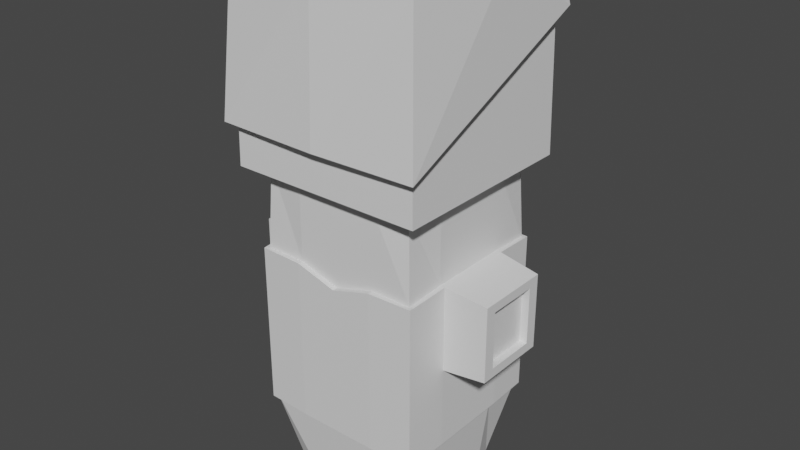 # Source: player1.blend  (saved by Blender 3.6.13; exported with 4.5.12 LTS)
import bpy
from mathutils import Matrix  # noqa: F401  (used for matrix-valued properties, if any)

bpy.ops.wm.read_factory_settings(use_empty=True)
scene = bpy.context.scene
scene.name = 'Scene'

# ---- collections
col_collection = bpy.data.collections.new('Collection'); scene.collection.children.link(col_collection)

# ---- materials (node trees are filled in below, after node groups)
mat_material = bpy.data.materials.new('Material')
mat_material.alpha_threshold = 0.0
mat_material.use_transparent_shadow = False
mat_material.roughness = 0.5
mat_material.line_color = (0.0, 0.0, 0.0, 1.0)

# ---- material node trees
mat_material.use_nodes = True; mat_material.node_tree.nodes.clear()
_N = mat_material.node_tree.nodes; _L = mat_material.node_tree.links
n0 = _N.new('ShaderNodeOutputMaterial'); n0.name = 'Material Output'; n0.location = (300, 300)
n1 = _N.new('ShaderNodeBsdfPrincipled'); n1.name = 'Principled BSDF'; n1.location = (10, 300)
n1.distribution = 'GGX'
n1.subsurface_method = 'RANDOM_WALK_SKIN'
n1.inputs[3].default_value = 1.45
n1.inputs[27].default_value = (0.0, 0.0, 0.0, 1.0)
n1.inputs[28].default_value = 1.0
_L.new(n1.outputs[0], n0.inputs[0])
n0.is_active_output = True

# ---- world
world_world = bpy.data.worlds.new('World'); scene.world = world_world
world_world.use_nodes = True; world_world.node_tree.nodes.clear()
_N = world_world.node_tree.nodes; _L = world_world.node_tree.links
n0 = _N.new('ShaderNodeOutputWorld'); n0.name = 'World Output'; n0.location = (300, 300)
n1 = _N.new('ShaderNodeBackground'); n1.name = 'Background'; n1.location = (10, 300)
n1.inputs[0].default_value = (0.05088, 0.05088, 0.05088, 1.0)
_L.new(n1.outputs[0], n0.inputs[0])
n0.is_active_output = True
world_world.color = (0.05088, 0.05088, 0.05088)
world_world.use_sun_shadow = False
world_world.sun_shadow_jitter_overblur = 0.0

# ---- meshes
me_cube = bpy.data.meshes.new('Cube')
me_cube.from_pydata([(0.9545, 0.9545, 1.0), (0.7855, 0.7855, -1.0), (0.9545, -0.9545, 1.0), (0.7855, -0.7855, -1.0), (-0.9545, 0.9545, 1.0), (-0.7855, 0.7855, -1.0), (-0.9545, -0.9545, 1.0), (-0.7855, -0.7855, -1.0), (1.184, -1.184, 1.0), (-1.184, -1.184, 1.0), (1.184, 1.184, 1.0), (-1.184, 1.184, 1.0), (-2.775e-10, -0.8899, -1.0), (1.0, 0.0, 1.0), (0.0, -1.0, 1.0), (0.0, -1.184, 1.0), (0.0, 1.184, 1.0), (-2.775e-10, 0.8899, -1.0), (-1.157, 1.157, 1.828), (1.157, 1.157, 1.828), (1.176, -1.176, 1.253), (-1.176, -1.176, 1.253), (0.0, -1.176, 1.253), (-0.8899, -1.388e-10, -1.0), (0.0, 1.157, 1.828), (-1.0, 0.0, 1.0), (0.0, 1.0, 1.0), (0.8899, -1.388e-10, -1.0), (-2.775e-10, -1.388e-10, -1.0), (-0.8899, -0.4449, -1.0), (-0.4449, 0.8899, -1.0), (1.0, 1.0, -0.5), (-1.0, -1.0, 0.5), (1.0, -1.0, -0.5), (-1.0, 1.0, -0.5), (-0.5, -1.0, 1.0), (1.0, -0.5, 1.0), (0.4449, -0.8899, -1.0), (-1.0, 0.5, 1.0), (0.5, 1.0, 1.0), (0.8899, 0.4449, -1.0), (0.0, 1.0, 0.3006), (0.0, 1.0, -0.5), (0.8899, -0.4449, -1.0), (-0.5, 1.0, 1.0), (-1.0, -0.5, 1.0), (-0.4449, -0.8899, -1.0), (1.0, 0.5, 1.0), (0.5, -1.0, 1.0), (-1.0, 1.0, 0.5), (1.0, -1.0, 0.5), (-1.0, -1.0, -0.5), (1.0, 1.0, 0.5), (0.4449, 0.8899, -1.0), (-0.8899, 0.4449, -1.0), (1.0, 0.0, -0.5), (1.0, 0.0, 0.5156), (-2.775e-10, -0.4449, -1.0), (-2.775e-10, 0.4449, -1.0), (-0.4449, -1.388e-10, -1.0), (0.4449, -1.388e-10, -1.0), (-1.0, 0.0, -0.5), (-1.0, 0.0, 0.5156), (0.0, -1.0, -0.5), (0.0, -1.0, 0.4261), (0.5, -1.0, 0.5), (0.5, -1.0, -0.5), (-0.5, -1.0, -0.5), (-1.0, -0.5, 0.5156), (-1.0, -0.5, -0.5), (-1.0, 0.5, -0.5), (0.4449, 0.4449, -1.0), (0.5, 1.0, -0.5), (-0.5, 1.0, -0.5), (-0.5874, 1.0, 0.5), (1.0, -0.5, -0.5), (1.0, 0.5, -0.5), (1.0, 0.5, 0.5156), (-0.4449, -0.4449, -1.0), (-0.4449, 0.4449, -1.0), (0.5874, 1.0, 0.5), (1.0, -0.5, 0.5156), (0.4449, -0.4449, -1.0), (-1.0, 0.5, 0.5156), (-0.5, -1.0, 0.5), (-1.487, 0.0, 0.4235), (-1.487, 0.0, 0.07646), (1.487, 0.0, 0.4235), (1.487, 0.0, 0.07646), (-1.487, 0.3175, 0.4235), (-1.487, 0.3175, 0.07646), (1.487, -0.3175, 0.4235), (1.487, -0.3175, 0.07646), (1.487, 0.3175, 0.4235), (1.487, 0.3175, 0.07646), (-1.487, -0.3175, 0.4235), (-1.487, -0.3175, 0.07646), (0.5921, 1.184, 1.0), (1.167, 1.167, 1.534), (-0.5921, 1.184, 1.0), (-1.167, 1.167, 1.534), (0.0, 1.293, 1.381), (0.5787, 1.157, 1.828), (-0.5787, 1.157, 1.828), (-0.5834, 1.22, 1.534), (0.5834, 1.22, 1.534), (-0.5872, 1.204, 1.301), (-0.5892, 1.196, 1.179), (0.5892, 1.196, 1.179), (0.5872, 1.204, 1.301), (0.0, 1.262, 1.298), (0.0, 1.208, 1.095), (0.0, 1.128, 1.279), (0.0, 1.084, 1.1), (-0.5892, 1.072, 1.185), (-0.5872, 1.08, 1.306), (0.5872, 1.08, 1.306), (0.5892, 1.072, 1.185), (-1.159, 1.159, 1.775), (0.0, 1.211, 1.693), (0.8681, 1.157, 1.828), (-0.2894, 1.157, 1.828), (1.159, 1.159, 1.775), (0.2894, 1.157, 1.828), (-0.8681, 1.157, 1.828), (-0.2917, 1.25, 1.458), (-0.8752, 1.193, 1.534), (0.8752, 1.193, 1.534), (0.2917, 1.25, 1.458), (-0.5804, 1.179, 1.726), (-0.5796, 1.169, 1.772), (0.5803, 1.178, 1.732), (0.5795, 1.168, 1.778), (0.8704, 1.169, 1.732), (0.8693, 1.164, 1.778), (0.8932, 1.166, 1.756), (-0.2582, 1.188, 1.705), (-0.2631, 1.177, 1.751), (-0.2321, 1.185, 1.724), (-0.8694, 1.164, 1.772), (-0.8706, 1.17, 1.725), (-0.8933, 1.167, 1.751), (0.2627, 1.178, 1.744), (0.2583, 1.19, 1.698), (0.232, 1.187, 1.718)], [], [(4, 38, 25, 45, 6, 9, 11), (84, 35, 6, 32), (83, 38, 4, 49), (82, 43, 3, 37), (81, 36, 2, 50), (80, 39, 0, 52), (79, 58, 28, 59), (2, 36, 13, 47, 0, 10, 8), (0, 39, 26, 44, 4, 11, 99, 16, 97, 10), (6, 35, 14, 48, 2, 8, 15, 9), (78, 57, 12, 46), (77, 47, 13, 56), (74, 44, 26, 41), (9, 15, 22, 21), (15, 8, 20, 22), (11, 9, 21, 18, 118, 100), (8, 10, 98, 122, 19, 20), (128, 101, 119, 144, 143), (126, 100, 118, 141, 140), (71, 40, 27, 60), (68, 45, 25, 62), (65, 48, 14, 64), (50, 2, 48, 65), (37, 66, 63, 12), (3, 33, 66, 37), (46, 67, 51, 7), (12, 63, 67, 46), (32, 6, 45, 68), (29, 69, 61, 23), (7, 51, 69, 29), (54, 70, 34, 5), (23, 61, 70, 54), (58, 71, 60, 28), (17, 53, 71, 58), (53, 1, 40, 71), (53, 72, 31, 1), (17, 42, 72, 53), (30, 73, 42, 17), (5, 34, 73, 30), (49, 4, 44, 74), (43, 75, 33, 3), (27, 55, 75, 43), (40, 76, 55, 27), (1, 31, 76, 40), (52, 0, 47, 77), (29, 78, 46, 7), (23, 59, 78, 29), (59, 28, 57, 78), (54, 79, 59, 23), (5, 30, 79, 54), (30, 17, 58, 79), (41, 26, 39, 80), (56, 13, 36, 81), (57, 82, 37, 12), (28, 60, 82, 57), (60, 27, 43, 82), (62, 25, 38, 83), (64, 14, 35, 84), (96, 95, 85, 86), (94, 93, 87, 88), (88, 87, 91, 92), (86, 85, 89, 90), (104, 126, 140, 129), (109, 110, 101, 128, 105), (16, 99, 107, 111), (105, 128, 143, 131), (97, 16, 111, 108), (99, 11, 100, 126, 104, 106, 107), (10, 97, 108, 109, 105, 127, 98), (106, 110, 112, 115), (108, 111, 113, 117), (110, 106, 104, 125, 101), (111, 107, 114, 113), (110, 109, 116, 112), (109, 108, 117, 116), (107, 106, 115, 114), (98, 127, 133, 135, 122), (119, 138, 137, 121, 24), (122, 135, 134, 120, 19), (101, 125, 136, 138, 119), (139, 141, 118, 18, 124), (132, 142, 123, 102), (137, 130, 103, 121), (125, 104, 129, 136), (142, 144, 119, 24, 123), (134, 132, 102, 120), (127, 105, 131, 133), (130, 139, 124, 103)])
_uv = me_cube.uv_layers.new(name='UVMap')
_uv.uv.foreach_set('vector', [0.625, 0.25, 0.625, 0.1875, 0.625, 0.125, 0.625, 0.0625, 0.625, 0.0, 0.625, 0.0, 0.625, 0.25, 0.5625, 0.9375, 0.625, 0.9375, 0.625, 1.0, 0.5625, 1.0, 0.5625, 0.1875, 0.625, 0.1875, 0.625, 0.25, 0.5625, 0.25, 0.3125, 0.6875, 0.375, 0.6875, 0.375, 0.75, 0.3125, 0.75, 0.5625, 0.6875, 0.625, 0.6875, 0.625, 0.75, 0.5625, 0.75, 0.5625, 0.4375, 0.625, 0.4375, 0.625, 0.5, 0.5625, 0.5, 0.1875, 0.5625, 0.25, 0.5625, 0.25, 0.625, 0.1875, 0.625, 0.625, 0.75, 0.625, 0.6875, 0.625, 0.625, 0.625, 0.5625, 0.625, 0.5, 0.625, 0.5, 0.625, 0.75, 0.625, 0.5, 0.625, 0.4375, 0.625, 0.375, 0.625, 0.3125, 0.625, 0.25, 0.625, 0.25, 0.625, 0.3125, 0.625, 0.375, 0.625, 0.4375, 0.625, 0.5, 0.625, 1.0, 0.625, 0.9375, 0.625, 0.875, 0.625, 0.8125, 0.625, 0.75, 0.625, 0.75, 0.625, 0.875, 0.625, 1.0, 0.1875, 0.6875, 0.25, 0.6875, 0.25, 0.75, 0.1875, 0.75, 0.5625, 0.5625, 0.625, 0.5625, 0.625, 0.625, 0.5625, 0.625, 0.5625, 0.3125, 0.625, 0.3125, 0.625, 0.375, 0.5376, 0.375, 0.625, 1.0, 0.625, 0.875, 0.625, 0.875, 0.625, 1.0, 0.625, 0.875, 0.625, 0.75, 0.625, 0.75, 0.625, 0.875, 0.625, 0.25, 0.625, 0.0, 0.625, 0.0, 0.625, 0.25, 0.625, 0.25, 0.625, 0.25, 0.625, 0.75, 0.625, 0.5, 0.625, 0.5, 0.625, 0.5, 0.625, 0.5, 0.625, 0.75, 0.625, 0.4062, 0.625, 0.375, 0.625, 0.375, 0.625, 0.4034, 0.625, 0.4062, 0.625, 0.2812, 0.625, 0.25, 0.625, 0.25, 0.625, 0.2787, 0.625, 0.2812, 0.3125, 0.5625, 0.375, 0.5625, 0.375, 0.625, 0.3125, 0.625, 0.5625, 0.0625, 0.625, 0.0625, 0.625, 0.125, 0.5625, 0.125, 0.5625, 0.8125, 0.625, 0.8125, 0.625, 0.875, 0.5533, 0.875, 0.5625, 0.75, 0.625, 0.75, 0.625, 0.8125, 0.5625, 0.8125, 0.375, 0.8125, 0.4375, 0.8125, 0.4375, 0.875, 0.375, 0.875, 0.375, 0.75, 0.4375, 0.75, 0.4375, 0.8125, 0.375, 0.8125, 0.375, 0.9375, 0.4375, 0.9375, 0.4375, 1.0, 0.375, 1.0, 0.375, 0.875, 0.4375, 0.875, 0.4375, 0.9375, 0.375, 0.9375, 0.5625, 0.0, 0.625, 0.0, 0.625, 0.0625, 0.5625, 0.0625, 0.375, 0.0625, 0.4375, 0.0625, 0.4375, 0.125, 0.375, 0.125, 0.375, 0.0, 0.4375, 0.0, 0.4375, 0.0625, 0.375, 0.0625, 0.375, 0.1875, 0.4375, 0.1875, 0.4375, 0.25, 0.375, 0.25, 0.375, 0.125, 0.4375, 0.125, 0.4375, 0.1875, 0.375, 0.1875, 0.25, 0.5625, 0.3125, 0.5625, 0.3125, 0.625, 0.25, 0.625, 0.25, 0.5, 0.3125, 0.5, 0.3125, 0.5625, 0.25, 0.5625, 0.3125, 0.5, 0.375, 0.5, 0.375, 0.5625, 0.3125, 0.5625, 0.375, 0.4375, 0.4375, 0.4375, 0.4375, 0.5, 0.375, 0.5, 0.375, 0.375, 0.4375, 0.375, 0.4375, 0.4375, 0.375, 0.4375, 0.375, 0.3125, 0.4375, 0.3125, 0.4375, 0.375, 0.375, 0.375, 0.375, 0.25, 0.4375, 0.25, 0.4375, 0.3125, 0.375, 0.3125, 0.5625, 0.25, 0.625, 0.25, 0.625, 0.3125, 0.5625, 0.3125, 0.375, 0.6875, 0.4375, 0.6875, 0.4375, 0.75, 0.375, 0.75, 0.375, 0.625, 0.4375, 0.625, 0.4375, 0.6875, 0.375, 0.6875, 0.375, 0.5625, 0.4375, 0.5625, 0.4375, 0.625, 0.375, 0.625, 0.375, 0.5, 0.4375, 0.5, 0.4375, 0.5625, 0.375, 0.5625, 0.5625, 0.5, 0.625, 0.5, 0.625, 0.5625, 0.5625, 0.5625, 0.125, 0.6875, 0.1875, 0.6875, 0.1875, 0.75, 0.125, 0.75, 0.125, 0.625, 0.1875, 0.625, 0.1875, 0.6875, 0.125, 0.6875, 0.1875, 0.625, 0.25, 0.625, 0.25, 0.6875, 0.1875, 0.6875, 0.125, 0.5625, 0.1875, 0.5625, 0.1875, 0.625, 0.125, 0.625, 0.125, 0.5, 0.1875, 0.5, 0.1875, 0.5625, 0.125, 0.5625, 0.1875, 0.5, 0.25, 0.5, 0.25, 0.5625, 0.1875, 0.5625, 0.5376, 0.375, 0.625, 0.375, 0.625, 0.4375, 0.5625, 0.4375, 0.5625, 0.625, 0.625, 0.625, 0.625, 0.6875, 0.5625, 0.6875, 0.25, 0.6875, 0.3125, 0.6875, 0.3125, 0.75, 0.25, 0.75, 0.25, 0.625, 0.3125, 0.625, 0.3125, 0.6875, 0.25, 0.6875, 0.3125, 0.625, 0.375, 0.625, 0.375, 0.6875, 0.3125, 0.6875, 0.5625, 0.125, 0.625, 0.125, 0.625, 0.1875, 0.5625, 0.1875, 0.5533, 0.875, 0.625, 0.875, 0.625, 0.9375, 0.5625, 0.9375, 0.5076, 0.07011, 0.5549, 0.07011, 0.5549, 0.125, 0.5076, 0.125, 0.5076, 0.5701, 0.5549, 0.5701, 0.5549, 0.625, 0.5076, 0.625, 0.5076, 0.625, 0.5549, 0.625, 0.5549, 0.6799, 0.5076, 0.6799, 0.5076, 0.125, 0.5549, 0.125, 0.5549, 0.1799, 0.5076, 0.1799, 0.625, 0.3125, 0.625, 0.2812, 0.625, 0.2812, 0.625, 0.3125, 0.625, 0.4375, 0.625, 0.375, 0.625, 0.375, 0.625, 0.4062, 0.625, 0.4375, 0.625, 0.375, 0.625, 0.3125, 0.625, 0.3125, 0.625, 0.375, 0.625, 0.4375, 0.625, 0.4062, 0.625, 0.4062, 0.625, 0.4375, 0.625, 0.4375, 0.625, 0.375, 0.625, 0.375, 0.625, 0.4375, 0.625, 0.3125, 0.625, 0.25, 0.625, 0.25, 0.625, 0.2812, 0.625, 0.3125, 0.625, 0.3125, 0.625, 0.3125, 0.625, 0.5, 0.625, 0.4375, 0.625, 0.4375, 0.625, 0.4375, 0.625, 0.4375, 0.625, 0.4688, 0.625, 0.5, 0.625, 0.3125, 0.625, 0.375, 0.625, 0.375, 0.625, 0.3125, 0.625, 0.4375, 0.625, 0.375, 0.625, 0.375, 0.625, 0.4375, 0.625, 0.375, 0.625, 0.3125, 0.625, 0.3125, 0.625, 0.3438, 0.625, 0.375, 0.625, 0.375, 0.625, 0.3125, 0.625, 0.3125, 0.625, 0.375, 0.625, 0.375, 0.625, 0.4375, 0.625, 0.4375, 0.625, 0.375, 0.625, 0.4375, 0.625, 0.4375, 0.625, 0.4375, 0.625, 0.4375, 0.625, 0.3125, 0.625, 0.3125, 0.625, 0.3125, 0.625, 0.3125, 0.625, 0.5, 0.625, 0.4688, 0.625, 0.4687, 0.625, 0.4713, 0.625, 0.5, 0.625, 0.375, 0.625, 0.3466, 0.625, 0.3438, 0.625, 0.3438, 0.625, 0.375, 0.625, 0.5, 0.625, 0.4713, 0.625, 0.4687, 0.625, 0.4687, 0.625, 0.5, 0.625, 0.375, 0.625, 0.3438, 0.625, 0.3438, 0.625, 0.3466, 0.625, 0.375, 0.625, 0.2812, 0.625, 0.2787, 0.625, 0.25, 0.625, 0.25, 0.625, 0.2812, 0.625, 0.4375, 0.625, 0.4062, 0.625, 0.4062, 0.625, 0.4375, 0.625, 0.3438, 0.625, 0.3125, 0.625, 0.3125, 0.625, 0.3438, 0.625, 0.3438, 0.625, 0.3125, 0.625, 0.3125, 0.625, 0.3437, 0.625, 0.4062, 0.625, 0.4034, 0.625, 0.375, 0.625, 0.375, 0.625, 0.4062, 0.625, 0.4687, 0.625, 0.4375, 0.625, 0.4375, 0.625, 0.4687, 0.625, 0.4688, 0.625, 0.4375, 0.625, 0.4375, 0.625, 0.4687, 0.625, 0.3125, 0.625, 0.2812, 0.625, 0.2812, 0.625, 0.3125])
me_cube.materials.append(mat_material)
me_cube.use_mirror_vertex_groups = False
me_cube.update()
me_cube_001 = bpy.data.meshes.new('Cube.001')
me_cube_001.from_pydata([(0.3062, 0.8655, 2.745), (0.3062, 0.8655, 3.082), (0.3062, 1.202, 2.745), (0.3062, 1.202, 3.082), (0.6427, 0.8655, 2.745), (0.6427, 0.8655, 3.082), (0.6427, 1.202, 2.745), (0.6427, 1.202, 3.082), (0.3869, 1.112, 2.826), (0.3869, 1.112, 3.001), (0.5619, 1.112, 2.826), (0.5619, 1.112, 3.001), (-0.3062, 0.8655, 2.745), (-0.3062, 0.8655, 3.082), (-0.3062, 1.202, 2.745), (-0.3062, 1.202, 3.082), (-0.6427, 0.8655, 2.745), (-0.6427, 0.8655, 3.082), (-0.6427, 1.202, 2.745), (-0.6427, 1.202, 3.082), (-0.3869, 1.112, 2.826), (-0.3869, 1.112, 3.001), (-0.5619, 1.112, 2.826), (-0.5619, 1.112, 3.001), (0.2693, 1.034, 2.709), (0.2693, 0.8286, 2.914), (0.2693, 1.034, 3.119), (0.2693, 1.239, 2.914), (0.4744, 1.239, 2.709), (0.4744, 1.239, 3.119), (0.6795, 1.239, 2.914), (0.6795, 1.034, 2.709), (0.6795, 1.034, 3.119), (0.6795, 0.8286, 2.914), (0.4744, 0.8286, 2.709), (0.4744, 0.8286, 3.119), (0.3678, 1.199, 2.807), (0.3678, 1.093, 2.914), (0.3678, 1.199, 3.02), (0.5811, 1.199, 2.807), (0.5811, 1.199, 3.02), (0.5811, 1.093, 2.914), (0.4744, 1.093, 2.807), (0.4744, 1.093, 3.02), (-0.2693, 1.034, 2.709), (-0.2693, 0.8286, 2.914), (-0.2693, 1.034, 3.119), (-0.2693, 1.239, 2.914), (-0.4744, 1.239, 2.709), (-0.4744, 1.239, 3.119), (-0.6795, 1.239, 2.914), (-0.6795, 1.034, 2.709), (-0.6795, 1.034, 3.119), (-0.6795, 0.8286, 2.914), (-0.4744, 0.8286, 2.709), (-0.4744, 0.8286, 3.119), (-0.3678, 1.199, 2.807), (-0.3678, 1.093, 2.914), (-0.3678, 1.199, 3.02), (-0.5811, 1.199, 2.807), (-0.5811, 1.199, 3.02), (-0.5811, 1.093, 2.914), (-0.4744, 1.093, 2.807), (-0.4744, 1.093, 3.02), (0.1919, 1.034, 2.914), (0.4744, 1.316, 2.914), (0.7569, 1.034, 2.914), (0.4744, 0.7513, 2.914), (0.4744, 1.034, 2.631), (0.4744, 1.034, 3.196), (0.3275, 1.199, 2.914), (0.6213, 1.199, 2.914), (0.4744, 1.053, 2.914), (0.4744, 1.199, 2.767), (0.4744, 1.199, 3.061), (-0.1919, 1.034, 2.914), (-0.4744, 1.316, 2.914), (-0.7569, 1.034, 2.914), (-0.4744, 0.7513, 2.914), (-0.4744, 1.034, 2.631), (-0.4744, 1.034, 3.196), (-0.3275, 1.199, 2.914), (-0.6213, 1.199, 2.914), (-0.4744, 1.053, 2.914), (-0.4744, 1.199, 2.767), (-0.4744, 1.199, 3.061)], [], [(0, 25, 64, 24), (25, 1, 26, 64), (64, 26, 3, 27), (24, 64, 27, 2), (2, 27, 65, 28), (27, 3, 29, 65), (65, 29, 7, 30), (28, 65, 30, 6), (6, 30, 66, 31), (30, 7, 32, 66), (66, 32, 5, 33), (31, 66, 33, 4), (4, 33, 67, 34), (33, 5, 35, 67), (67, 35, 1, 25), (34, 67, 25, 0), (2, 28, 68, 24), (28, 6, 31, 68), (68, 31, 4, 34), (24, 68, 34, 0), (7, 29, 69, 32), (29, 3, 26, 69), (69, 26, 1, 35), (32, 69, 35, 5), (8, 37, 70, 36), (37, 9, 38, 70), (71, 40, 11, 41), (39, 71, 41, 10), (10, 41, 72, 42), (41, 11, 43, 72), (72, 43, 9, 37), (42, 72, 37, 8), (73, 39, 10, 42), (36, 73, 42, 8), (74, 38, 9, 43), (40, 74, 43, 11), (12, 44, 75, 45), (44, 14, 47, 75), (75, 47, 15, 46), (45, 75, 46, 13), (14, 48, 76, 47), (48, 18, 50, 76), (76, 50, 19, 49), (47, 76, 49, 15), (18, 51, 77, 50), (51, 16, 53, 77), (77, 53, 17, 52), (50, 77, 52, 19), (16, 54, 78, 53), (54, 12, 45, 78), (78, 45, 13, 55), (53, 78, 55, 17), (14, 44, 79, 48), (44, 12, 54, 79), (79, 54, 16, 51), (48, 79, 51, 18), (19, 52, 80, 49), (52, 17, 55, 80), (80, 55, 13, 46), (49, 80, 46, 15), (20, 56, 81, 57), (57, 81, 58, 21), (59, 22, 61, 82), (82, 61, 23, 60), (22, 62, 83, 61), (62, 20, 57, 83), (83, 57, 21, 63), (61, 83, 63, 23), (56, 20, 62, 84), (84, 62, 22, 59), (60, 23, 63, 85), (85, 63, 21, 58)])
_uv = me_cube_001.uv_layers.new(name='UVMap')
_uv.uv.foreach_set('vector', [0.375, 0.0, 0.5, 0.0, 0.5, 0.125, 0.375, 0.125, 0.5, 0.0, 0.625, 0.0, 0.625, 0.125, 0.5, 0.125, 0.5, 0.125, 0.625, 0.125, 0.625, 0.25, 0.5, 0.25, 0.375, 0.125, 0.5, 0.125, 0.5, 0.25, 0.375, 0.25, 0.375, 0.25, 0.5, 0.25, 0.5, 0.375, 0.375, 0.375, 0.5, 0.25, 0.625, 0.25, 0.625, 0.375, 0.5, 0.375, 0.5, 0.375, 0.625, 0.375, 0.625, 0.5, 0.5, 0.5, 0.375, 0.375, 0.5, 0.375, 0.5, 0.5, 0.375, 0.5, 0.375, 0.5, 0.5, 0.5, 0.5, 0.625, 0.375, 0.625, 0.5, 0.5, 0.625, 0.5, 0.625, 0.625, 0.5, 0.625, 0.5, 0.625, 0.625, 0.625, 0.625, 0.75, 0.5, 0.75, 0.375, 0.625, 0.5, 0.625, 0.5, 0.75, 0.375, 0.75, 0.375, 0.75, 0.5, 0.75, 0.5, 0.875, 0.375, 0.875, 0.5, 0.75, 0.625, 0.75, 0.625, 0.875, 0.5, 0.875, 0.5, 0.875, 0.625, 0.875, 0.625, 1.0, 0.5, 1.0, 0.375, 0.875, 0.5, 0.875, 0.5, 1.0, 0.375, 1.0, 0.125, 0.5, 0.25, 0.5, 0.25, 0.625, 0.125, 0.625, 0.25, 0.5, 0.375, 0.5, 0.375, 0.625, 0.25, 0.625, 0.25, 0.625, 0.375, 0.625, 0.375, 0.75, 0.25, 0.75, 0.125, 0.625, 0.25, 0.625, 0.25, 0.75, 0.125, 0.75, 0.625, 0.5, 0.75, 0.5, 0.75, 0.625, 0.625, 0.625, 0.75, 0.5, 0.875, 0.5, 0.875, 0.625, 0.75, 0.625, 0.75, 0.625, 0.875, 0.625, 0.875, 0.75, 0.75, 0.75, 0.625, 0.625, 0.75, 0.625, 0.75, 0.75, 0.625, 0.75, 0.375, 0.0, 0.5, 0.0, 0.5, 0.125, 0.375, 0.125, 0.5, 0.0, 0.625, 0.0, 0.625, 0.125, 0.5, 0.125, 0.5, 0.625, 0.625, 0.625, 0.625, 0.75, 0.5, 0.75, 0.375, 0.625, 0.5, 0.625, 0.5, 0.75, 0.375, 0.75, 0.375, 0.75, 0.5, 0.75, 0.5, 0.875, 0.375, 0.875, 0.5, 0.75, 0.625, 0.75, 0.625, 0.875, 0.5, 0.875, 0.5, 0.875, 0.625, 0.875, 0.625, 1.0, 0.5, 1.0, 0.375, 0.875, 0.5, 0.875, 0.5, 1.0, 0.375, 1.0, 0.25, 0.625, 0.375, 0.625, 0.375, 0.75, 0.25, 0.75, 0.125, 0.625, 0.25, 0.625, 0.25, 0.75, 0.125, 0.75, 0.75, 0.625, 0.875, 0.625, 0.875, 0.75, 0.75, 0.75, 0.625, 0.625, 0.75, 0.625, 0.75, 0.75, 0.625, 0.75, 0.375, 0.0, 0.375, 0.125, 0.5, 0.125, 0.5, 0.0, 0.375, 0.125, 0.375, 0.25, 0.5, 0.25, 0.5, 0.125, 0.5, 0.125, 0.5, 0.25, 0.625, 0.25, 0.625, 0.125, 0.5, 0.0, 0.5, 0.125, 0.625, 0.125, 0.625, 0.0, 0.375, 0.25, 0.375, 0.375, 0.5, 0.375, 0.5, 0.25, 0.375, 0.375, 0.375, 0.5, 0.5, 0.5, 0.5, 0.375, 0.5, 0.375, 0.5, 0.5, 0.625, 0.5, 0.625, 0.375, 0.5, 0.25, 0.5, 0.375, 0.625, 0.375, 0.625, 0.25, 0.375, 0.5, 0.375, 0.625, 0.5, 0.625, 0.5, 0.5, 0.375, 0.625, 0.375, 0.75, 0.5, 0.75, 0.5, 0.625, 0.5, 0.625, 0.5, 0.75, 0.625, 0.75, 0.625, 0.625, 0.5, 0.5, 0.5, 0.625, 0.625, 0.625, 0.625, 0.5, 0.375, 0.75, 0.375, 0.875, 0.5, 0.875, 0.5, 0.75, 0.375, 0.875, 0.375, 1.0, 0.5, 1.0, 0.5, 0.875, 0.5, 0.875, 0.5, 1.0, 0.625, 1.0, 0.625, 0.875, 0.5, 0.75, 0.5, 0.875, 0.625, 0.875, 0.625, 0.75, 0.125, 0.5, 0.125, 0.625, 0.25, 0.625, 0.25, 0.5, 0.125, 0.625, 0.125, 0.75, 0.25, 0.75, 0.25, 0.625, 0.25, 0.625, 0.25, 0.75, 0.375, 0.75, 0.375, 0.625, 0.25, 0.5, 0.25, 0.625, 0.375, 0.625, 0.375, 0.5, 0.625, 0.5, 0.625, 0.625, 0.75, 0.625, 0.75, 0.5, 0.625, 0.625, 0.625, 0.75, 0.75, 0.75, 0.75, 0.625, 0.75, 0.625, 0.75, 0.75, 0.875, 0.75, 0.875, 0.625, 0.75, 0.5, 0.75, 0.625, 0.875, 0.625, 0.875, 0.5, 0.375, 0.0, 0.375, 0.125, 0.5, 0.125, 0.5, 0.0, 0.5, 0.0, 0.5, 0.125, 0.625, 0.125, 0.625, 0.0, 0.375, 0.625, 0.375, 0.75, 0.5, 0.75, 0.5, 0.625, 0.5, 0.625, 0.5, 0.75, 0.625, 0.75, 0.625, 0.625, 0.375, 0.75, 0.375, 0.875, 0.5, 0.875, 0.5, 0.75, 0.375, 0.875, 0.375, 1.0, 0.5, 1.0, 0.5, 0.875, 0.5, 0.875, 0.5, 1.0, 0.625, 1.0, 0.625, 0.875, 0.5, 0.75, 0.5, 0.875, 0.625, 0.875, 0.625, 0.75, 0.125, 0.625, 0.125, 0.75, 0.25, 0.75, 0.25, 0.625, 0.25, 0.625, 0.25, 0.75, 0.375, 0.75, 0.375, 0.625, 0.625, 0.625, 0.625, 0.75, 0.75, 0.75, 0.75, 0.625, 0.75, 0.625, 0.75, 0.75, 0.875, 0.75, 0.875, 0.625])
me_cube_001.update()
me_cube_002 = bpy.data.meshes.new('Cube.002')
me_cube_002.from_pydata([(-1.157, 1.157, 1.828), (1.157, 1.157, 1.828), (1.176, -1.176, 1.253), (-1.176, -1.176, 1.253), (0.0, -1.176, 1.253), (0.0, 1.157, 1.828), (0.0, -1.251, 2.152), (-1.158, -1.158, 2.134), (1.251, 0.08815, 2.152), (1.158, -1.158, 2.134), (-1.251, 0.08815, 2.152), (-1.158, 1.158, 2.134), (0.0, 1.251, 2.152), (1.158, 1.158, 2.134), (-1.267, 1.252, 1.835), (-1.269, -1.287, 1.259), (1.267, 1.252, 1.835), (1.269, -1.287, 1.259), (0.0, -1.321, 1.257), (0.0, 0.08815, 2.193), (0.0, 1.302, 1.833), (0.5787, 1.157, 1.828), (-0.5787, 1.157, 1.828), (0.8681, 1.157, 1.828), (-0.2894, 1.157, 1.828), (0.2894, 1.157, 1.828), (-0.8681, 1.157, 1.828), (0.8091, 1.209, 1.773), (0.81, 1.214, 1.736), (0.5773, 1.213, 1.773), (0.5778, 1.221, 1.736), (-0.5774, 1.214, 1.767), (-0.578, 1.222, 1.731), (-0.5804, 1.179, 1.726), (-0.5796, 1.169, 1.772), (0.5803, 1.178, 1.732), (0.5795, 1.168, 1.778), (0.8704, 1.169, 1.732), (0.8693, 1.164, 1.778), (0.8932, 1.166, 1.756), (-0.2582, 1.188, 1.705), (-0.2631, 1.177, 1.751), (-0.2321, 1.185, 1.724), (-0.8694, 1.164, 1.772), (-0.8706, 1.17, 1.725), (-0.8933, 1.167, 1.751), (0.2627, 1.178, 1.744), (0.2583, 1.19, 1.698), (0.232, 1.187, 1.718), (0.8282, 1.211, 1.756), (-0.3202, 1.229, 1.714), (-0.3241, 1.22, 1.751), (-0.2993, 1.226, 1.73), (-0.8092, 1.21, 1.768), (-0.8101, 1.214, 1.73), (-0.8283, 1.211, 1.751), (0.3238, 1.221, 1.746), (0.3203, 1.23, 1.709), (0.2993, 1.228, 1.725)], [], [(4, 2, 17, 18), (1, 23, 21, 25, 5, 20, 16), (2, 1, 16, 17), (3, 4, 18, 15), (0, 3, 15, 14), (5, 24, 22, 26, 0, 14, 20), (20, 14, 11, 12), (19, 10, 7, 6), (8, 16, 13), (10, 15, 7), (18, 17, 9, 6), (15, 18, 6, 7), (14, 15, 10), (14, 10, 11), (17, 16, 8), (17, 8, 9), (8, 19, 6, 9), (13, 12, 19, 8), (12, 11, 10, 19), (16, 20, 12, 13), (28, 27, 49), (48, 46, 56, 58), (34, 41, 51, 31), (44, 45, 55, 54), (39, 37, 28, 49), (37, 35, 30, 28), (35, 47, 57, 30), (45, 43, 53, 55), (36, 38, 27, 29), (50, 51, 52), (53, 54, 55), (56, 57, 58), (29, 27, 28, 30), (31, 51, 50, 32), (53, 31, 32, 54), (56, 29, 30, 57), (38, 39, 49, 27), (40, 33, 32, 50), (42, 40, 50, 52), (43, 34, 31, 53), (47, 48, 58, 57), (33, 44, 54, 32), (41, 42, 52, 51), (46, 36, 29, 56)])
_uv = me_cube_002.uv_layers.new(name='UVMap')
_uv.uv.foreach_set('vector', [0.625, 0.875, 0.625, 0.75, 0.625, 0.75, 0.625, 0.875, 0.625, 0.5, 0.625, 0.4687, 0.625, 0.4375, 0.625, 0.4062, 0.625, 0.375, 0.625, 0.375, 0.625, 0.5, 0.625, 0.75, 0.625, 0.5, 0.625, 0.5, 0.625, 0.75, 0.625, 1.0, 0.625, 0.875, 0.625, 0.875, 0.625, 1.0, 0.625, 0.25, 0.625, 0.0, 0.625, 0.0, 0.625, 0.25, 0.625, 0.375, 0.625, 0.3438, 0.625, 0.3125, 0.625, 0.2812, 0.625, 0.25, 0.625, 0.25, 0.625, 0.375, 0.625, 0.375, 0.625, 0.25, 0.625, 0.25, 0.625, 0.375, 0.75, 0.6154, 0.875, 0.6154, 0.875, 0.75, 0.75, 0.75, 0.625, 0.6154, 0.625, 0.5, 0.625, 0.5, 0.625, 0.1346, 0.625, 0.0, 0.625, 0.0, 0.625, 0.875, 0.625, 0.75, 0.625, 0.75, 0.625, 0.875, 0.625, 1.0, 0.625, 0.875, 0.625, 0.875, 0.625, 1.0, 0.625, 0.25, 0.625, 0.0, 0.625, 0.1346, 0.625, 0.25, 0.625, 0.1346, 0.625, 0.25, 0.625, 0.75, 0.625, 0.5, 0.625, 0.6154, 0.625, 0.75, 0.625, 0.6154, 0.625, 0.75, 0.625, 0.6154, 0.75, 0.6154, 0.75, 0.75, 0.625, 0.75, 0.625, 0.5, 0.625, 0.375, 0.625, 0.375, 0.625, 0.6154, 0.625, 0.375, 0.625, 0.25, 0.625, 0.1346, 0.625, 0.375, 0.625, 0.5, 0.625, 0.375, 0.625, 0.375, 0.625, 0.5, 0.625, 0.4687, 0.625, 0.4687, 0.625, 0.4713, 0.625, 0.4034, 0.625, 0.4062, 0.625, 0.4062, 0.625, 0.4034, 0.625, 0.3125, 0.625, 0.3438, 0.625, 0.3438, 0.625, 0.3125, 0.625, 0.2812, 0.625, 0.2787, 0.625, 0.2787, 0.625, 0.2812, 0.625, 0.4713, 0.625, 0.4687, 0.625, 0.4687, 0.625, 0.4713, 0.625, 0.4687, 0.625, 0.4375, 0.625, 0.4375, 0.625, 0.4687, 0.625, 0.4375, 0.625, 0.4062, 0.625, 0.4062, 0.625, 0.4375, 0.625, 0.2787, 0.625, 0.2812, 0.625, 0.2812, 0.625, 0.2787, 0.625, 0.4375, 0.625, 0.4687, 0.625, 0.4687, 0.625, 0.4375, 0.625, 0.3437, 0.625, 0.3428, 0.625, 0.3466, 0.625, 0.2812, 0.625, 0.2812, 0.625, 0.2787, 0.625, 0.4062, 0.625, 0.4071, 0.625, 0.4034, 0.625, 0.4375, 0.625, 0.4687, 0.625, 0.4687, 0.625, 0.4375, 0.625, 0.3125, 0.625, 0.3438, 0.625, 0.3437, 0.625, 0.3125, 0.625, 0.2812, 0.625, 0.3125, 0.625, 0.3125, 0.625, 0.2812, 0.625, 0.4062, 0.625, 0.4375, 0.625, 0.4375, 0.625, 0.4062, 0.625, 0.4687, 0.625, 0.4713, 0.625, 0.4713, 0.625, 0.4687, 0.625, 0.3437, 0.625, 0.3125, 0.625, 0.3125, 0.625, 0.3437, 0.625, 0.3466, 0.625, 0.3438, 0.625, 0.3438, 0.625, 0.3466, 0.625, 0.2812, 0.625, 0.3125, 0.625, 0.3125, 0.625, 0.2812, 0.625, 0.4062, 0.625, 0.4034, 0.625, 0.4034, 0.625, 0.4062, 0.625, 0.3125, 0.625, 0.2812, 0.625, 0.2812, 0.625, 0.3125, 0.625, 0.3438, 0.625, 0.3466, 0.625, 0.3466, 0.625, 0.3438, 0.625, 0.4062, 0.625, 0.4375, 0.625, 0.4375, 0.625, 0.4062])
me_cube_002.materials.append(mat_material)
me_cube_002.use_mirror_vertex_groups = False
me_cube_002.update()
me_cube_003 = bpy.data.meshes.new('Cube.003')
me_cube_003.from_pydata([(0.3869, 1.287, 2.826), (0.3869, 1.287, 3.001), (0.5619, 1.287, 2.826), (0.5619, 1.287, 3.001), (-0.3869, 1.287, 2.826), (-0.3869, 1.287, 3.001), (-0.5619, 1.287, 2.826), (-0.5619, 1.287, 3.001), (0.3678, 1.199, 2.807), (0.3678, 1.199, 3.02), (0.3678, 1.306, 2.914), (0.4744, 1.306, 2.807), (0.4744, 1.306, 3.02), (0.5811, 1.306, 2.914), (0.5811, 1.199, 2.807), (0.5811, 1.199, 3.02), (-0.3678, 1.199, 2.807), (-0.3678, 1.199, 3.02), (-0.3678, 1.306, 2.914), (-0.4744, 1.306, 2.807), (-0.4744, 1.306, 3.02), (-0.5811, 1.306, 2.914), (-0.5811, 1.199, 2.807), (-0.5811, 1.199, 3.02), (0.3275, 1.199, 2.914), (0.4744, 1.346, 2.914), (0.6213, 1.199, 2.914), (0.4744, 1.199, 2.767), (0.4744, 1.199, 3.061), (-0.3275, 1.199, 2.914), (-0.4744, 1.346, 2.914), (-0.6213, 1.199, 2.914), (-0.4744, 1.199, 2.767), (-0.4744, 1.199, 3.061)], [], [(24, 9, 1, 10), (8, 24, 10, 0), (0, 10, 25, 11), (10, 1, 12, 25), (25, 12, 3, 13), (11, 25, 13, 2), (2, 13, 26, 14), (13, 3, 15, 26), (0, 11, 27, 8), (11, 2, 14, 27), (3, 12, 28, 15), (12, 1, 9, 28), (16, 4, 18, 29), (29, 18, 5, 17), (4, 19, 30, 18), (19, 6, 21, 30), (30, 21, 7, 20), (18, 30, 20, 5), (6, 22, 31, 21), (21, 31, 23, 7), (4, 16, 32, 19), (19, 32, 22, 6), (7, 23, 33, 20), (20, 33, 17, 5)])
_uv = me_cube_003.uv_layers.new(name='UVMap')
_uv.uv.foreach_set('vector', [0.5, 0.125, 0.625, 0.125, 0.625, 0.25, 0.5, 0.25, 0.375, 0.125, 0.5, 0.125, 0.5, 0.25, 0.375, 0.25, 0.375, 0.25, 0.5, 0.25, 0.5, 0.375, 0.375, 0.375, 0.5, 0.25, 0.625, 0.25, 0.625, 0.375, 0.5, 0.375, 0.5, 0.375, 0.625, 0.375, 0.625, 0.5, 0.5, 0.5, 0.375, 0.375, 0.5, 0.375, 0.5, 0.5, 0.375, 0.5, 0.375, 0.5, 0.5, 0.5, 0.5, 0.625, 0.375, 0.625, 0.5, 0.5, 0.625, 0.5, 0.625, 0.625, 0.5, 0.625, 0.125, 0.5, 0.25, 0.5, 0.25, 0.625, 0.125, 0.625, 0.25, 0.5, 0.375, 0.5, 0.375, 0.625, 0.25, 0.625, 0.625, 0.5, 0.75, 0.5, 0.75, 0.625, 0.625, 0.625, 0.75, 0.5, 0.875, 0.5, 0.875, 0.625, 0.75, 0.625, 0.375, 0.125, 0.375, 0.25, 0.5, 0.25, 0.5, 0.125, 0.5, 0.125, 0.5, 0.25, 0.625, 0.25, 0.625, 0.125, 0.375, 0.25, 0.375, 0.375, 0.5, 0.375, 0.5, 0.25, 0.375, 0.375, 0.375, 0.5, 0.5, 0.5, 0.5, 0.375, 0.5, 0.375, 0.5, 0.5, 0.625, 0.5, 0.625, 0.375, 0.5, 0.25, 0.5, 0.375, 0.625, 0.375, 0.625, 0.25, 0.375, 0.5, 0.375, 0.625, 0.5, 0.625, 0.5, 0.5, 0.5, 0.5, 0.5, 0.625, 0.625, 0.625, 0.625, 0.5, 0.125, 0.5, 0.125, 0.625, 0.25, 0.625, 0.25, 0.5, 0.25, 0.5, 0.25, 0.625, 0.375, 0.625, 0.375, 0.5, 0.625, 0.5, 0.625, 0.625, 0.75, 0.625, 0.75, 0.5, 0.75, 0.5, 0.75, 0.625, 0.875, 0.625, 0.875, 0.5])
me_cube_003.update()
me_cube_004 = bpy.data.meshes.new('Cube.004')
me_cube_004.from_pydata([(0.0, 1.128, 1.279), (0.0, 1.084, 1.1), (-0.5892, 1.072, 1.185), (-0.5872, 1.08, 1.306), (0.5872, 1.08, 1.306), (0.5892, 1.072, 1.185)], [], [(1, 2, 3, 0), (5, 1, 0, 4)])
_uv = me_cube_004.uv_layers.new(name='UVMap')
_uv.uv.foreach_set('vector', [0.625, 0.375, 0.625, 0.3125, 0.625, 0.3125, 0.625, 0.375, 0.625, 0.4375, 0.625, 0.375, 0.625, 0.375, 0.625, 0.4375])
me_cube_004.materials.append(mat_material)
me_cube_004.use_mirror_vertex_groups = False
me_cube_004.update()
me_cube_005 = bpy.data.meshes.new('Cube.005')
me_cube_005.from_pydata([(-1.58, 0.3175, 0.4235), (1.58, -0.3175, 0.4235), (1.58, 0.3175, 0.4235), (-1.58, -0.3175, 0.4235), (1.0, 1.0, -0.5), (-1.0, -1.0, 0.5), (1.0, -1.0, -0.5), (-1.0, 1.0, -0.5), (0.0, 1.0, 0.3006), (0.0, 1.0, -0.5), (-1.58, 0.3175, 0.07646), (1.58, -0.3175, 0.07646), (-1.0, 1.0, 0.5), (1.0, -1.0, 0.5), (-1.0, -1.0, -0.5), (1.0, 1.0, 0.5), (-1.58, 0.0, 0.4235), (-1.58, 0.0, 0.07646), (1.0, 0.0, -0.5), (1.0, 0.0, 0.5156), (-1.58, -0.3175, 0.07646), (1.58, 0.0, 0.4235), (-1.0, 0.0, -0.5), (-1.0, 0.0, 0.5156), (1.58, 0.0, 0.07646), (1.58, 0.3175, 0.07646), (0.0, -1.0, -0.5), (0.0, -1.0, 0.4261), (0.5, -1.0, 0.5), (0.5, -1.0, -0.5), (-0.5, -1.0, -0.5), (-1.0, -0.5, 0.5156), (-1.0, -0.5, -0.5), (-1.0, 0.5, -0.5), (0.5, 1.0, -0.5), (-0.5, 1.0, -0.5), (-0.5874, 1.0, 0.5), (1.0, -0.5, -0.5), (1.0, 0.5, -0.5), (1.0, 0.5, 0.5156), (0.5874, 1.0, 0.5), (1.0, -0.5, 0.5156), (-1.0, 0.5, 0.5156), (-0.5, -1.0, 0.5), (0.0, 1.063, 0.3006), (0.0, 1.063, 0.0), (-0.5, 1.063, 0.0), (0.5, 1.063, 0.0), (1.045, 1.045, 0.0), (-1.045, 1.045, 0.5), (-1.045, 1.045, 0.0), (1.045, -1.045, 0.5), (1.045, -1.045, 0.0), (-1.045, -1.045, -0.5), (-1.045, -1.045, 0.0), (1.045, 1.045, 0.5), (1.063, -0.5, 0.0), (1.063, 0.5, 0.0), (1.063, 0.0, 0.0), (1.063, 0.0, 0.5156), (-1.063, 0.5, 0.0), (-1.063, -0.5, 0.0), (-1.063, 0.0, 0.0), (-1.063, 0.0, 0.5156), (-0.5, -1.063, 0.0), (0.5, -1.063, 0.0), (0.0, -1.063, 0.0), (0.0, -1.063, 0.4261), (1.045, 1.045, -0.5), (-1.045, -1.045, 0.5), (1.045, -1.045, -0.5), (-1.045, 1.045, -0.5), (0.0, 1.063, -0.5), (1.063, 0.0, -0.5), (-1.063, 0.0, -0.5), (0.0, -1.063, -0.5), (0.5, -1.063, 0.5), (0.5, -1.063, -0.5), (-0.5, -1.063, -0.5), (-1.063, -0.5, 0.5156), (-1.063, -0.5, -0.5), (-1.063, 0.5, -0.5), (0.5, 1.063, -0.5), (-0.5, 1.063, -0.5), (-0.5874, 1.063, 0.5), (1.063, -0.5, -0.5), (1.063, 0.5, -0.5), (1.063, 0.5, 0.5156), (0.5874, 1.063, 0.5), (1.063, -0.5, 0.5156), (-1.063, 0.5, 0.5156), (-0.5, -1.063, 0.5), (-1.58, 0.4588, 0.4794), (-1.58, 0.4588, 0.02062), (-1.58, 0.0, 0.4794), (1.58, -0.4588, 0.4794), (1.58, -0.4588, 0.02062), (1.58, 0.0, 0.4794), (1.58, 0.4588, 0.4794), (1.58, 0.4588, 0.02062), (-1.58, -0.4588, 0.4794), (-1.58, -0.4588, 0.02062), (-1.58, 0.0, 0.02062), (1.58, 0.0, 0.02062), (-1.487, 0.0, 0.4235), (-1.487, 0.0, 0.07646), (1.487, 0.0, 0.4235), (1.487, 0.0, 0.07646), (-1.487, 0.3175, 0.4235), (-1.487, 0.3175, 0.07646), (1.487, -0.3175, 0.4235), (1.487, -0.3175, 0.07646), (1.487, 0.3175, 0.4235), (1.487, 0.3175, 0.07646), (-1.487, -0.3175, 0.4235), (-1.487, -0.3175, 0.07646)], [], [(36, 8, 44, 84), (30, 26, 75, 78), (43, 5, 69, 91), (15, 39, 87, 55), (14, 30, 78, 53), (39, 19, 59, 87), (33, 22, 74, 81), (8, 40, 88, 44), (7, 33, 81, 71), (40, 15, 55, 88), (35, 7, 71, 83), (23, 42, 90, 63), (9, 35, 83, 72), (29, 6, 70, 77), (42, 12, 49, 90), (38, 4, 68, 86), (26, 29, 77, 75), (18, 38, 86, 73), (32, 14, 53, 80), (22, 32, 80, 74), (34, 9, 72, 82), (4, 34, 82, 68), (13, 28, 76, 51), (37, 18, 73, 85), (28, 27, 67, 76), (6, 37, 85, 70), (5, 31, 79, 69), (31, 23, 63, 79), (19, 41, 89, 59), (41, 13, 51, 89), (12, 36, 84, 49), (27, 43, 91, 67), (86, 57, 58, 73), (85, 56, 52, 70), (83, 46, 45, 72), (82, 47, 48, 68), (81, 60, 50, 71), (80, 61, 62, 74), (78, 64, 54, 53), (77, 65, 66, 75), (65, 76, 67, 66), (52, 51, 76, 65), (70, 52, 65, 77), (75, 66, 64, 78), (59, 89, 95, 97), (54, 69, 79, 61), (53, 54, 61, 80), (74, 62, 60, 81), (72, 45, 47, 82), (71, 50, 46, 83), (46, 84, 44, 45), (50, 49, 84, 46), (73, 58, 56, 85), (68, 48, 57, 86), (87, 59, 97, 98), (48, 55, 87, 57), (47, 88, 55, 48), (45, 44, 88, 47), (56, 89, 51, 52), (79, 63, 94, 100), (60, 90, 49, 50), (63, 90, 92, 94), (64, 91, 69, 54), (66, 67, 91, 64), (21, 1, 110, 106), (20, 3, 114, 115), (11, 24, 107, 111), (1, 11, 111, 110), (62, 61, 101, 102), (90, 60, 93, 92), (58, 57, 99, 103), (89, 56, 96, 95), (60, 62, 102, 93), (61, 79, 100, 101), (57, 87, 98, 99), (56, 58, 103, 96), (10, 0, 92, 93), (0, 16, 94, 92), (11, 1, 95, 96), (1, 21, 97, 95), (2, 25, 99, 98), (21, 2, 98, 97), (3, 20, 101, 100), (16, 3, 100, 94), (17, 10, 93, 102), (24, 11, 96, 103), (20, 17, 102, 101), (25, 24, 103, 99), (17, 20, 115, 105), (0, 10, 109, 108), (3, 16, 104, 114), (25, 2, 112, 113), (24, 25, 113, 107), (16, 0, 108, 104), (10, 17, 105, 109), (2, 21, 106, 112)])
_uv = me_cube_005.uv_layers.new(name='UVMap')
_uv.uv.foreach_set('vector', [0.5625, 0.3125, 0.5376, 0.375, 0.5376, 0.375, 0.5625, 0.3125, 0.4375, 0.9375, 0.4375, 0.875, 0.4375, 0.875, 0.4375, 0.9375, 0.5625, 0.9375, 0.5625, 1.0, 0.5625, 1.0, 0.5625, 0.9375, 0.5625, 0.5, 0.5625, 0.5625, 0.5625, 0.5625, 0.5625, 0.5, 0.4375, 1.0, 0.4375, 0.9375, 0.4375, 0.9375, 0.4375, 1.0, 0.5625, 0.5625, 0.5625, 0.625, 0.5625, 0.625, 0.5625, 0.5625, 0.4375, 0.1875, 0.4375, 0.125, 0.4375, 0.125, 0.4375, 0.1875, 0.5376, 0.375, 0.5625, 0.4375, 0.5625, 0.4375, 0.5376, 0.375, 0.4375, 0.25, 0.4375, 0.1875, 0.4375, 0.1875, 0.4375, 0.25, 0.5625, 0.4375, 0.5625, 0.5, 0.5625, 0.5, 0.5625, 0.4375, 0.4375, 0.3125, 0.4375, 0.25, 0.4375, 0.25, 0.4375, 0.3125, 0.5625, 0.125, 0.5625, 0.1875, 0.5625, 0.1875, 0.5625, 0.125, 0.4375, 0.375, 0.4375, 0.3125, 0.4375, 0.3125, 0.4375, 0.375, 0.4375, 0.8125, 0.4375, 0.75, 0.4375, 0.75, 0.4375, 0.8125, 0.5625, 0.1875, 0.5625, 0.25, 0.5625, 0.25, 0.5625, 0.1875, 0.4375, 0.5625, 0.4375, 0.5, 0.4375, 0.5, 0.4375, 0.5625, 0.4375, 0.875, 0.4375, 0.8125, 0.4375, 0.8125, 0.4375, 0.875, 0.4375, 0.625, 0.4375, 0.5625, 0.4375, 0.5625, 0.4375, 0.625, 0.4375, 0.0625, 0.4375, 0.0, 0.4375, 0.0, 0.4375, 0.0625, 0.4375, 0.125, 0.4375, 0.0625, 0.4375, 0.0625, 0.4375, 0.125, 0.4375, 0.4375, 0.4375, 0.375, 0.4375, 0.375, 0.4375, 0.4375, 0.4375, 0.5, 0.4375, 0.4375, 0.4375, 0.4375, 0.4375, 0.5, 0.5625, 0.75, 0.5625, 0.8125, 0.5625, 0.8125, 0.5625, 0.75, 0.4375, 0.6875, 0.4375, 0.625, 0.4375, 0.625, 0.4375, 0.6875, 0.5625, 0.8125, 0.5533, 0.875, 0.5533, 0.875, 0.5625, 0.8125, 0.4375, 0.75, 0.4375, 0.6875, 0.4375, 0.6875, 0.4375, 0.75, 0.5625, 0.0, 0.5625, 0.0625, 0.5625, 0.0625, 0.5625, 0.0, 0.5625, 0.0625, 0.5625, 0.125, 0.5625, 0.125, 0.5625, 0.0625, 0.5625, 0.625, 0.5625, 0.6875, 0.5625, 0.6875, 0.5625, 0.625, 0.5625, 0.6875, 0.5625, 0.75, 0.5625, 0.75, 0.5625, 0.6875, 0.5625, 0.25, 0.5625, 0.3125, 0.5625, 0.3125, 0.5625, 0.25, 0.5533, 0.875, 0.5625, 0.9375, 0.5625, 0.9375, 0.5533, 0.875, 0.4375, 0.5625, 0.5, 0.5625, 0.5, 0.625, 0.4375, 0.625, 0.4375, 0.6875, 0.5, 0.6875, 0.5, 0.75, 0.4375, 0.75, 0.4375, 0.3125, 0.5, 0.3125, 0.5, 0.375, 0.4375, 0.375, 0.4375, 0.4375, 0.5, 0.4375, 0.5, 0.5, 0.4375, 0.5, 0.4375, 0.1875, 0.5, 0.1875, 0.5, 0.25, 0.4375, 0.25, 0.4375, 0.0625, 0.5, 0.0625, 0.5, 0.125, 0.4375, 0.125, 0.4375, 0.9375, 0.5, 0.9375, 0.5, 1.0, 0.4375, 1.0, 0.4375, 0.8125, 0.5, 0.8125, 0.5, 0.875, 0.4375, 0.875, 0.5, 0.8125, 0.5625, 0.8125, 0.5533, 0.875, 0.5, 0.875, 0.5, 0.75, 0.5625, 0.75, 0.5625, 0.8125, 0.5, 0.8125, 0.4375, 0.75, 0.5, 0.75, 0.5, 0.8125, 0.4375, 0.8125, 0.4375, 0.875, 0.5, 0.875, 0.5, 0.9375, 0.4375, 0.9375, 0.5625, 0.625, 0.5625, 0.6875, 0.5625, 0.6875, 0.5625, 0.625, 0.5, 0.0, 0.5625, 0.0, 0.5625, 0.0625, 0.5, 0.0625, 0.4375, 0.0, 0.5, 0.0, 0.5, 0.0625, 0.4375, 0.0625, 0.4375, 0.125, 0.5, 0.125, 0.5, 0.1875, 0.4375, 0.1875, 0.4375, 0.375, 0.5, 0.375, 0.5, 0.4375, 0.4375, 0.4375, 0.4375, 0.25, 0.5, 0.25, 0.5, 0.3125, 0.4375, 0.3125, 0.5, 0.3125, 0.5625, 0.3125, 0.5376, 0.375, 0.5, 0.375, 0.5, 0.25, 0.5625, 0.25, 0.5625, 0.3125, 0.5, 0.3125, 0.4375, 0.625, 0.5, 0.625, 0.5, 0.6875, 0.4375, 0.6875, 0.4375, 0.5, 0.5, 0.5, 0.5, 0.5625, 0.4375, 0.5625, 0.5625, 0.5625, 0.5625, 0.625, 0.5625, 0.625, 0.5625, 0.5625, 0.5, 0.5, 0.5625, 0.5, 0.5625, 0.5625, 0.5, 0.5625, 0.5, 0.4375, 0.5625, 0.4375, 0.5625, 0.5, 0.5, 0.5, 0.5, 0.375, 0.5376, 0.375, 0.5625, 0.4375, 0.5, 0.4375, 0.5, 0.6875, 0.5625, 0.6875, 0.5625, 0.75, 0.5, 0.75, 0.5625, 0.0625, 0.5625, 0.125, 0.5625, 0.125, 0.5625, 0.0625, 0.5, 0.1875, 0.5625, 0.1875, 0.5625, 0.25, 0.5, 0.25, 0.5625, 0.125, 0.5625, 0.1875, 0.5625, 0.1875, 0.5625, 0.125, 0.5, 0.9375, 0.5625, 0.9375, 0.5625, 1.0, 0.5, 1.0, 0.5, 0.875, 0.5533, 0.875, 0.5625, 0.9375, 0.5, 0.9375, 0.5549, 0.625, 0.5549, 0.6799, 0.5549, 0.6799, 0.5549, 0.625, 0.5076, 0.07011, 0.5549, 0.07011, 0.5549, 0.07011, 0.5076, 0.07011, 0.5076, 0.6799, 0.5076, 0.625, 0.5076, 0.625, 0.5076, 0.6799, 0.5549, 0.6799, 0.5076, 0.6799, 0.5076, 0.6799, 0.5549, 0.6799, 0.5, 0.125, 0.5, 0.0625, 0.5, 0.0625, 0.5, 0.125, 0.5625, 0.1875, 0.5, 0.1875, 0.5, 0.1875, 0.5625, 0.1875, 0.5, 0.625, 0.5, 0.5625, 0.5, 0.5625, 0.5, 0.625, 0.5625, 0.6875, 0.5, 0.6875, 0.5, 0.6875, 0.5625, 0.6875, 0.5, 0.1875, 0.5, 0.125, 0.5, 0.125, 0.5, 0.1875, 0.5, 0.0625, 0.5625, 0.0625, 0.5625, 0.0625, 0.5, 0.0625, 0.5, 0.5625, 0.5625, 0.5625, 0.5625, 0.5625, 0.5, 0.5625, 0.5, 0.6875, 0.5, 0.625, 0.5, 0.625, 0.5, 0.6875, 0.5076, 0.1799, 0.5549, 0.1799, 0.5625, 0.1875, 0.5, 0.1875, 0.5549, 0.1799, 0.5549, 0.125, 0.5625, 0.125, 0.5625, 0.1875, 0.5076, 0.6799, 0.5549, 0.6799, 0.5625, 0.6875, 0.5, 0.6875, 0.5549, 0.6799, 0.5549, 0.625, 0.5625, 0.625, 0.5625, 0.6875, 0.5549, 0.5701, 0.5076, 0.5701, 0.5, 0.5625, 0.5625, 0.5625, 0.5549, 0.625, 0.5549, 0.5701, 0.5625, 0.5625, 0.5625, 0.625, 0.5549, 0.07011, 0.5076, 0.07011, 0.5, 0.0625, 0.5625, 0.0625, 0.5549, 0.125, 0.5549, 0.07011, 0.5625, 0.0625, 0.5625, 0.125, 0.5076, 0.125, 0.5076, 0.1799, 0.5, 0.1875, 0.5, 0.125, 0.5076, 0.625, 0.5076, 0.6799, 0.5, 0.6875, 0.5, 0.625, 0.5076, 0.07011, 0.5076, 0.125, 0.5, 0.125, 0.5, 0.0625, 0.5076, 0.5701, 0.5076, 0.625, 0.5, 0.625, 0.5, 0.5625, 0.5076, 0.125, 0.5076, 0.07011, 0.5076, 0.07011, 0.5076, 0.125, 0.5549, 0.1799, 0.5076, 0.1799, 0.5076, 0.1799, 0.5549, 0.1799, 0.5549, 0.07011, 0.5549, 0.125, 0.5549, 0.125, 0.5549, 0.07011, 0.5076, 0.5701, 0.5549, 0.5701, 0.5549, 0.5701, 0.5076, 0.5701, 0.5076, 0.625, 0.5076, 0.5701, 0.5076, 0.5701, 0.5076, 0.625, 0.5549, 0.125, 0.5549, 0.1799, 0.5549, 0.1799, 0.5549, 0.125, 0.5076, 0.1799, 0.5076, 0.125, 0.5076, 0.125, 0.5076, 0.1799, 0.5549, 0.5701, 0.5549, 0.625, 0.5549, 0.625, 0.5549, 0.5701])
me_cube_005.materials.append(mat_material)
me_cube_005.use_mirror_vertex_groups = False
me_cube_005.update()

# ---- objects
ob_cube = bpy.data.objects.new('Cube', me_cube)
ob_cube_001 = bpy.data.objects.new('Cube.001', me_cube_001)
ob_cube_002 = bpy.data.objects.new('Cube.002', me_cube_002)
ob_cube_003 = bpy.data.objects.new('Cube.003', me_cube_003)
ob_cube_004 = bpy.data.objects.new('Cube.004', me_cube_004)
ob_cube_005 = bpy.data.objects.new('Cube.005', me_cube_005)

# ---- transforms, parenting, visibility, modifiers, constraints
ob_cube.location = (0.0, 0.0, 0.0)
ob_cube.scale = (0.9461, 0.9461, 1.892)
ob_cube.lock_rotations_4d = False
ob_cube.empty_display_type = 'ARROWS'
ob_cube.lineart.crease_threshold = 0.0
ob_cube_001.location = (0.0, 0.0, 0.0)
ob_cube_002.location = (0.0, 0.0, 0.0)
ob_cube_002.scale = (0.9461, 0.9461, 1.892)
ob_cube_002.lock_rotations_4d = False
ob_cube_002.empty_display_type = 'ARROWS'
ob_cube_002.lineart.crease_threshold = 0.0
ob_cube_003.location = (0.0, 0.0, 0.0)
ob_cube_004.location = (0.0, 0.0, 0.0)
ob_cube_004.scale = (0.9461, 0.9461, 1.892)
ob_cube_004.lock_rotations_4d = False
ob_cube_004.empty_display_type = 'ARROWS'
ob_cube_004.lineart.crease_threshold = 0.0
ob_cube_005.location = (0.0, 0.0, 0.0)
ob_cube_005.scale = (0.9461, 0.9461, 1.892)
ob_cube_005.lock_rotations_4d = False
ob_cube_005.empty_display_type = 'ARROWS'
ob_cube_005.lineart.crease_threshold = 0.0

# ---- collection membership
col_collection.objects.link(ob_cube)
col_collection.objects.link(ob_cube_001)
col_collection.objects.link(ob_cube_002)
col_collection.objects.link(ob_cube_003)
col_collection.objects.link(ob_cube_004)
col_collection.objects.link(ob_cube_005)

# ---- scene / render settings (as saved in the file)
scene.frame_start = 1; scene.frame_end = 250; scene.frame_set(1)
scene.render.engine = 'BLENDER_EEVEE_NEXT'
scene.cycles.sampling_pattern = 'TABULATED_SOBOL'
scene.view_settings.view_transform = 'Filmic'
bpy.context.view_layer.update()

# ---- added for rendering (the .blend has no active camera and no usable light): camera, sun
cam_auto = bpy.data.cameras.new('AutoCamera')
cam_auto.lens = 50.0
cam_auto.sensor_width = 36.0
cam_auto.clip_end = 1000.0
ob_auto_camera = bpy.data.objects.new('AutoCamera', cam_auto)
scene.collection.objects.link(ob_auto_camera)
ob_auto_camera.location = (6.68356, -7.972, 6.47566)
ob_auto_camera.rotation_euler = (1.09748, -7.21219e-08, 0.694738)
scene.camera = ob_auto_camera
light_auto_sun = bpy.data.lights.new('AutoSun', 'SUN')
light_auto_sun.energy = 3.0
light_auto_sun.angle = 0.0523599
ob_auto_sun = bpy.data.objects.new('AutoSun', light_auto_sun)
scene.collection.objects.link(ob_auto_sun)
ob_auto_sun.rotation_euler = (0.872665, 0.174533, 0.523599)
bpy.context.view_layer.update()
